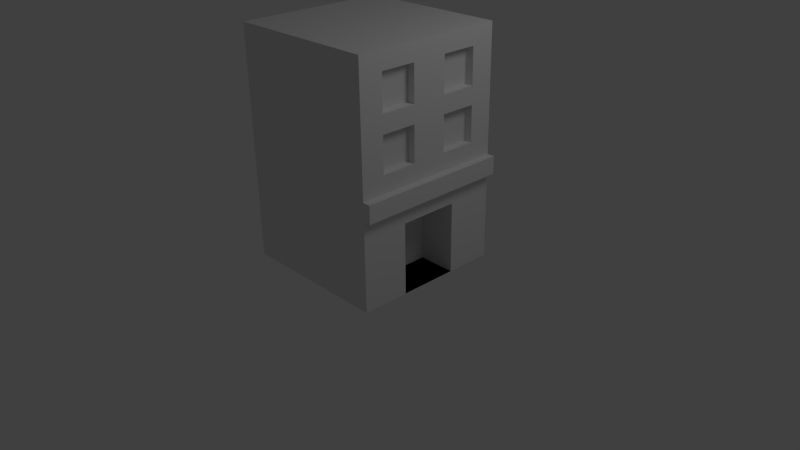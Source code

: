 # Source: shopTall01.blend  (saved by Blender 2.64.0; exported with 4.5.12 LTS)
import bpy
from mathutils import Matrix  # noqa: F401  (used for matrix-valued properties, if any)

bpy.ops.wm.read_factory_settings(use_empty=True)
scene = bpy.context.scene
scene.name = 'Scene'

# ---- collections
col_collection_1 = bpy.data.collections.new('Collection 1'); scene.collection.children.link(col_collection_1)

# ---- materials (node trees are filled in below, after node groups)
mat_material = bpy.data.materials.new('Material')
mat_material.alpha_threshold = 0.0
mat_material.use_transparent_shadow = False
mat_material.roughness = 0.5
mat_material.line_color = (0.0, 0.0, 0.0, 1.0)

# ---- material node trees

# ---- world
world_world = bpy.data.worlds.new('World'); scene.world = world_world
world_world.color = (0.05088, 0.05088, 0.05088)
world_world.use_sun_shadow = False
world_world.sun_shadow_jitter_overblur = 0.0
world_world.cycles.sampling_method = 'MANUAL'
world_world.cycles.sample_map_resolution = 256

# ---- cameras
cam_camera = bpy.data.cameras.new('Camera')
cam_camera.clip_end = 100.0
cam_camera.lens = 35.0
cam_camera.sensor_width = 32.0
cam_camera.sensor_height = 18.0
cam_camera.ortho_scale = 7.314
cam_camera.dof.focus_distance = 0.0
cam_camera.dof.aperture_fstop = 128.0

# ---- lights
light_lamp = bpy.data.lights.new('Lamp', 'POINT')
light_lamp.transmission_factor = 0.0
light_lamp.cutoff_distance = 30.0
light_lamp.energy = 100.0
light_lamp.shadow_buffer_clip_start = 1.001
light_lamp.shadow_soft_size = 1.0
light_lamp.shadow_maximum_resolution = 0.006
light_lamp.use_absolute_resolution = True
light_lamp.cycles.use_multiple_importance_sampling = False

# ---- meshes
me_cube = bpy.data.meshes.new('Cube')
me_cube.from_pydata([(1.0, 1.0, -1.0), (1.0, -1.0, -1.0), (-1.0, -1.0, -1.0), (-1.0, 1.0, -1.0), (1.0, 1.0, 1.0), (1.0, -1.0, 1.0), (-1.0, -1.0, 1.0), (-1.0, 1.0, 1.0), (1.0, 0.8462, -1.0), (1.0, 0.6923, -1.0), (1.0, 0.5385, -1.0), (1.0, 0.3846, -1.0), (1.0, 0.2308, -1.0), (1.0, 0.07692, -1.0), (1.0, -0.07692, -1.0), (1.0, -0.2308, -1.0), (1.0, -0.3846, -1.0), (1.0, -0.5385, -1.0), (1.0, -0.6923, -1.0), (1.0, -0.8462, -1.0), (0.8462, 1.0, -1.0), (0.6923, 1.0, -1.0), (0.5385, 1.0, -1.0), (0.3846, 1.0, -1.0), (0.2308, 1.0, -1.0), (0.07692, 1.0, -1.0), (-0.07692, 1.0, -1.0), (-0.2308, 1.0, -1.0), (-0.3846, 1.0, -1.0), (-0.5385, 1.0, -1.0), (-0.6923, 1.0, -1.0), (-0.8462, 1.0, -1.0), (1.0, 1.0, -0.8462), (1.0, 1.0, -0.6923), (1.0, 1.0, -0.5385), (1.0, 1.0, -0.3846), (1.0, 1.0, -0.2308), (1.0, 1.0, -0.07692), (1.0, 1.0, 0.07692), (1.0, 1.0, 0.2308), (1.0, 1.0, 0.3846), (1.0, 1.0, 0.5385), (1.0, 1.0, 0.6923), (1.0, 1.0, 0.8462), (0.8462, -1.0, -1.0), (0.6923, -1.0, -1.0), (0.5385, -1.0, -1.0), (0.3846, -1.0, -1.0), (0.2308, -1.0, -1.0), (0.07692, -1.0, -1.0), (-0.07692, -1.0, -1.0), (-0.2308, -1.0, -1.0), (-0.3846, -1.0, -1.0), (-0.5385, -1.0, -1.0), (-0.6923, -1.0, -1.0), (-0.8462, -1.0, -1.0), (1.0, -1.0, -0.8462), (1.0, -1.0, -0.6923), (1.0, -1.0, -0.5385), (1.0, -1.0, -0.3846), (1.0, -1.0, -0.2308), (1.0, -1.0, -0.07692), (1.0, -1.0, 0.07692), (1.0, -1.0, 0.2308), (1.0, -1.0, 0.3846), (1.0, -1.0, 0.5385), (1.0, -1.0, 0.6923), (1.0, -1.0, 0.8462), (-1.0, -0.8462, -1.0), (-1.0, -0.6923, -1.0), (-1.0, -0.5385, -1.0), (-1.0, -0.3846, -1.0), (-1.0, -0.2308, -1.0), (-1.0, -0.07692, -1.0), (-1.0, 0.07692, -1.0), (-1.0, 0.2308, -1.0), (-1.0, 0.3846, -1.0), (-1.0, 0.5385, -1.0), (-1.0, 0.6923, -1.0), (-1.0, 0.8462, -1.0), (-1.0, -1.0, -0.8462), (-1.0, -1.0, -0.6923), (-1.0, -1.0, -0.5385), (-1.0, -1.0, -0.3846), (-1.0, -1.0, -0.2308), (-1.0, -1.0, -0.07692), (-1.0, -1.0, 0.07692), (-1.0, -1.0, 0.2308), (-1.0, -1.0, 0.3846), (-1.0, -1.0, 0.5385), (-1.0, -1.0, 0.6923), (-1.0, -1.0, 0.8462), (-1.0, 1.0, -0.8462), (-1.0, 1.0, -0.6923), (-1.0, 1.0, -0.5385), (-1.0, 1.0, -0.3846), (-1.0, 1.0, -0.2308), (-1.0, 1.0, -0.07692), (-1.0, 1.0, 0.07692), (-1.0, 1.0, 0.2308), (-1.0, 1.0, 0.3846), (-1.0, 1.0, 0.5385), (-1.0, 1.0, 0.6923), (-1.0, 1.0, 0.8462), (1.0, 0.8462, 1.0), (1.0, 0.6923, 1.0), (1.0, 0.5385, 1.0), (1.0, 0.3846, 1.0), (1.0, 0.2308, 1.0), (1.0, 0.07692, 1.0), (1.0, -0.07692, 1.0), (1.0, -0.2308, 1.0), (1.0, -0.3846, 1.0), (1.0, -0.5385, 1.0), (1.0, -0.6923, 1.0), (1.0, -0.8462, 1.0), (0.8462, 1.0, 1.0), (0.6923, 1.0, 1.0), (0.5385, 1.0, 1.0), (0.3846, 1.0, 1.0), (0.2308, 1.0, 1.0), (0.07692, 1.0, 1.0), (-0.07692, 1.0, 1.0), (-0.2308, 1.0, 1.0), (-0.3846, 1.0, 1.0), (-0.5385, 1.0, 1.0), (-0.6923, 1.0, 1.0), (-0.8462, 1.0, 1.0), (0.8462, -1.0, 1.0), (0.6923, -1.0, 1.0), (0.5385, -1.0, 1.0), (0.3846, -1.0, 1.0), (0.2308, -1.0, 1.0), (0.07692, -1.0, 1.0), (-0.07692, -1.0, 1.0), (-0.2308, -1.0, 1.0), (-0.3846, -1.0, 1.0), (-0.5385, -1.0, 1.0), (-0.6923, -1.0, 1.0), (-0.8462, -1.0, 1.0), (-1.0, -0.8462, 1.0), (-1.0, -0.6923, 1.0), (-1.0, -0.5385, 1.0), (-1.0, -0.3846, 1.0), (-1.0, -0.2308, 1.0), (-1.0, -0.07692, 1.0), (-1.0, 0.07692, 1.0), (-1.0, 0.2308, 1.0), (-1.0, 0.3846, 1.0), (-1.0, 0.5385, 1.0), (-1.0, 0.6923, 1.0), (-1.0, 0.8462, 1.0), (0.8462, 0.8462, -1.0), (0.6923, 0.8462, -1.0), (0.5385, 0.8462, -1.0), (0.3846, 0.8462, -1.0), (0.2308, 0.8462, -1.0), (0.07692, 0.8462, -1.0), (-0.07692, 0.8462, -1.0), (-0.2308, 0.8462, -1.0), (-0.3846, 0.8462, -1.0), (-0.5385, 0.8462, -1.0), (-0.6923, 0.8462, -1.0), (-0.8462, 0.8462, -1.0), (0.8462, 0.6923, -1.0), (0.6923, 0.6923, -1.0), (0.5385, 0.6923, -1.0), (0.3846, 0.6923, -1.0), (0.2308, 0.6923, -1.0), (0.07692, 0.6923, -1.0), (-0.07692, 0.6923, -1.0), (-0.2308, 0.6923, -1.0), (-0.3846, 0.6923, -1.0), (-0.5385, 0.6923, -1.0), (-0.6923, 0.6923, -1.0), (-0.8462, 0.6923, -1.0), (0.8462, 0.5385, -1.0), (0.6923, 0.5385, -1.0), (0.5385, 0.5385, -1.0), (0.3846, 0.5385, -1.0), (0.2308, 0.5385, -1.0), (0.07692, 0.5385, -1.0), (-0.07692, 0.5385, -1.0), (-0.2308, 0.5385, -1.0), (-0.3846, 0.5385, -1.0), (-0.5385, 0.5385, -1.0), (-0.6923, 0.5385, -1.0), (-0.8462, 0.5385, -1.0), (0.8462, 0.3846, -1.0), (0.6923, 0.3846, -1.0), (0.5385, 0.3846, -1.0), (0.3846, 0.3846, -1.0), (0.2308, 0.3846, -1.0), (0.07692, 0.3846, -1.0), (-0.07692, 0.3846, -1.0), (-0.2308, 0.3846, -1.0), (-0.3846, 0.3846, -1.0), (-0.5385, 0.3846, -1.0), (-0.6923, 0.3846, -1.0), (-0.8462, 0.3846, -1.0), (0.8462, 0.2308, -1.0), (0.6923, 0.2308, -1.0), (0.5385, 0.2308, -1.0), (0.3846, 0.2308, -1.0), (0.2308, 0.2308, -1.0), (0.07692, 0.2308, -1.0), (-0.07692, 0.2308, -1.0), (-0.2308, 0.2308, -1.0), (-0.3846, 0.2308, -1.0), (-0.5385, 0.2308, -1.0), (-0.6923, 0.2308, -1.0), (-0.8462, 0.2308, -1.0), (0.8462, 0.07692, -1.0), (0.6923, 0.07692, -1.0), (0.5385, 0.07692, -1.0), (0.3846, 0.07692, -1.0), (0.2308, 0.07692, -1.0), (0.07692, 0.07692, -1.0), (-0.07692, 0.07692, -1.0), (-0.2308, 0.07692, -1.0), (-0.3846, 0.07692, -1.0), (-0.5385, 0.07692, -1.0), (-0.6923, 0.07692, -1.0), (-0.8462, 0.07692, -1.0), (0.8462, -0.07692, -1.0), (0.6923, -0.07692, -1.0), (0.5385, -0.07692, -1.0), (0.3846, -0.07692, -1.0), (0.2308, -0.07692, -1.0), (0.07692, -0.07692, -1.0), (-0.07692, -0.07692, -1.0), (-0.2308, -0.07692, -1.0), (-0.3846, -0.07692, -1.0), (-0.5385, -0.07692, -1.0), (-0.6923, -0.07692, -1.0), (-0.8462, -0.07692, -1.0), (0.8462, -0.2308, -1.0), (0.6923, -0.2308, -1.0), (0.5385, -0.2308, -1.0), (0.3846, -0.2308, -1.0), (0.2308, -0.2308, -1.0), (0.07692, -0.2308, -1.0), (-0.07692, -0.2308, -1.0), (-0.2308, -0.2308, -1.0), (-0.3846, -0.2308, -1.0), (-0.5385, -0.2308, -1.0), (-0.6923, -0.2308, -1.0), (-0.8462, -0.2308, -1.0), (0.8462, -0.3846, -1.0), (0.6923, -0.3846, -1.0), (0.5385, -0.3846, -1.0), (0.3846, -0.3846, -1.0), (0.2308, -0.3846, -1.0), (0.07692, -0.3846, -1.0), (-0.07692, -0.3846, -1.0), (-0.2308, -0.3846, -1.0), (-0.3846, -0.3846, -1.0), (-0.5385, -0.3846, -1.0), (-0.6923, -0.3846, -1.0), (-0.8462, -0.3846, -1.0), (0.8462, -0.5385, -1.0), (0.6923, -0.5385, -1.0), (0.5385, -0.5385, -1.0), (0.3846, -0.5385, -1.0), (0.2308, -0.5385, -1.0), (0.07692, -0.5385, -1.0), (-0.07692, -0.5385, -1.0), (-0.2308, -0.5385, -1.0), (-0.3846, -0.5385, -1.0), (-0.5385, -0.5385, -1.0), (-0.6923, -0.5385, -1.0), (-0.8462, -0.5385, -1.0), (0.8462, -0.6923, -1.0), (0.6923, -0.6923, -1.0), (0.5385, -0.6923, -1.0), (0.3846, -0.6923, -1.0), (0.2308, -0.6923, -1.0), (0.07692, -0.6923, -1.0), (-0.07692, -0.6923, -1.0), (-0.2308, -0.6923, -1.0), (-0.3846, -0.6923, -1.0), (-0.5385, -0.6923, -1.0), (-0.6923, -0.6923, -1.0), (-0.8462, -0.6923, -1.0), (0.8462, -0.8462, -1.0), (0.6923, -0.8462, -1.0), (0.5385, -0.8462, -1.0), (0.3846, -0.8462, -1.0), (0.2308, -0.8462, -1.0), (0.07692, -0.8462, -1.0), (-0.07692, -0.8462, -1.0), (-0.2308, -0.8462, -1.0), (-0.3846, -0.8462, -1.0), (-0.5385, -0.8462, -1.0), (-0.6923, -0.8462, -1.0), (-0.8462, -0.8462, -1.0), (0.8462, 0.8462, 1.0), (0.8462, 0.6923, 1.0), (0.8462, 0.5385, 1.0), (0.8462, 0.3846, 1.0), (0.8462, 0.2308, 1.0), (0.8462, 0.07692, 1.0), (0.8462, -0.07692, 1.0), (0.8462, -0.2308, 1.0), (0.8462, -0.3846, 1.0), (0.8462, -0.5385, 1.0), (0.8462, -0.6923, 1.0), (0.8462, -0.8462, 1.0), (0.6923, 0.8462, 1.0), (0.6923, 0.6923, 1.0), (0.6923, 0.5385, 1.0), (0.6923, 0.3846, 1.0), (0.6923, 0.2308, 1.0), (0.6923, 0.07692, 1.0), (0.6923, -0.07692, 1.0), (0.6923, -0.2308, 1.0), (0.6923, -0.3846, 1.0), (0.6923, -0.5385, 1.0), (0.6923, -0.6923, 1.0), (0.6923, -0.8462, 1.0), (0.5385, 0.8462, 1.0), (0.5385, 0.6923, 1.0), (0.5385, 0.5385, 1.0), (0.5385, 0.3846, 1.0), (0.5385, 0.2308, 1.0), (0.5385, 0.07692, 1.0), (0.5385, -0.07692, 1.0), (0.5385, -0.2308, 1.0), (0.5385, -0.3846, 1.0), (0.5385, -0.5385, 1.0), (0.5385, -0.6923, 1.0), (0.5385, -0.8462, 1.0), (0.3846, 0.8462, 1.0), (0.3846, 0.6923, 1.0), (0.3846, 0.5385, 1.0), (0.3846, 0.3846, 1.0), (0.3846, 0.2308, 1.0), (0.3846, 0.07692, 1.0), (0.3846, -0.07692, 1.0), (0.3846, -0.2308, 1.0), (0.3846, -0.3846, 1.0), (0.3846, -0.5385, 1.0), (0.3846, -0.6923, 1.0), (0.3846, -0.8462, 1.0), (0.2308, 0.8462, 1.0), (0.2308, 0.6923, 1.0), (0.2308, 0.5385, 1.0), (0.2308, 0.3846, 1.0), (0.2308, 0.2308, 1.0), (0.2308, 0.07692, 1.0), (0.2308, -0.07692, 1.0), (0.2308, -0.2308, 1.0), (0.2308, -0.3846, 1.0), (0.2308, -0.5385, 1.0), (0.2308, -0.6923, 1.0), (0.2308, -0.8462, 1.0), (0.07692, 0.8462, 1.0), (0.07692, 0.6923, 1.0), (0.07692, 0.5385, 1.0), (0.07692, 0.3846, 1.0), (0.07692, 0.2308, 1.0), (0.07692, 0.07692, 1.0), (0.07692, -0.07692, 1.0), (0.07692, -0.2308, 1.0), (0.07692, -0.3846, 1.0), (0.07692, -0.5385, 1.0), (0.07692, -0.6923, 1.0), (0.07692, -0.8462, 1.0), (-0.07692, 0.8462, 1.0), (-0.07692, 0.6923, 1.0), (-0.07692, 0.5385, 1.0), (-0.07692, 0.3846, 1.0), (-0.07692, 0.2308, 1.0), (-0.07692, 0.07692, 1.0), (-0.07692, -0.07692, 1.0), (-0.07692, -0.2308, 1.0), (-0.07692, -0.3846, 1.0), (-0.07692, -0.5385, 1.0), (-0.07692, -0.6923, 1.0), (-0.07692, -0.8462, 1.0), (-0.2308, 0.8462, 1.0), (-0.2308, 0.6923, 1.0), (-0.2308, 0.5385, 1.0), (-0.2308, 0.3846, 1.0), (-0.2308, 0.2308, 1.0), (-0.2308, 0.07692, 1.0), (-0.2308, -0.07692, 1.0), (-0.2308, -0.2308, 1.0), (-0.2308, -0.3846, 1.0), (-0.2308, -0.5385, 1.0), (-0.2308, -0.6923, 1.0), (-0.2308, -0.8462, 1.0), (-0.3846, 0.8462, 1.0), (-0.3846, 0.6923, 1.0), (-0.3846, 0.5385, 1.0), (-0.3846, 0.3846, 1.0), (-0.3846, 0.2308, 1.0), (-0.3846, 0.07692, 1.0), (-0.3846, -0.07692, 1.0), (-0.3846, -0.2308, 1.0), (-0.3846, -0.3846, 1.0), (-0.3846, -0.5385, 1.0), (-0.3846, -0.6923, 1.0), (-0.3846, -0.8462, 1.0), (-0.5385, 0.8462, 1.0), (-0.5385, 0.6923, 1.0), (-0.5385, 0.5385, 1.0), (-0.5385, 0.3846, 1.0), (-0.5385, 0.2308, 1.0), (-0.5385, 0.07692, 1.0), (-0.5385, -0.07692, 1.0), (-0.5385, -0.2308, 1.0), (-0.5385, -0.3846, 1.0), (-0.5385, -0.5385, 1.0), (-0.5385, -0.6923, 1.0), (-0.5385, -0.8462, 1.0), (-0.6923, 0.8462, 1.0), (-0.6923, 0.6923, 1.0), (-0.6923, 0.5385, 1.0), (-0.6923, 0.3846, 1.0), (-0.6923, 0.2308, 1.0), (-0.6923, 0.07692, 1.0), (-0.6923, -0.07692, 1.0), (-0.6923, -0.2308, 1.0), (-0.6923, -0.3846, 1.0), (-0.6923, -0.5385, 1.0), (-0.6923, -0.6923, 1.0), (-0.6923, -0.8462, 1.0), (-0.8462, 0.8462, 1.0), (-0.8462, 0.6923, 1.0), (-0.8462, 0.5385, 1.0), (-0.8462, 0.3846, 1.0), (-0.8462, 0.2308, 1.0), (-0.8462, 0.07692, 1.0), (-0.8462, -0.07692, 1.0), (-0.8462, -0.2308, 1.0), (-0.8462, -0.3846, 1.0), (-0.8462, -0.5385, 1.0), (-0.8462, -0.6923, 1.0), (-0.8462, -0.8462, 1.0), (1.0, 0.8462, -0.8462), (1.0, 0.6923, -0.8462), (1.0, 0.5385, -0.8462), (1.0, 0.3846, -0.8462), (1.1, -0.2308, -0.2308), (0.9, 0.3846, -0.5385), (0.9, -0.3846, -0.6923), (1.1, -0.07692, -0.2308), (1.0, -0.3846, -0.8462), (1.0, -0.5385, -0.8462), (1.0, -0.6923, -0.8462), (1.0, -0.8462, -0.8462), (1.0, 0.8462, -0.6923), (1.0, 0.6923, -0.6923), (1.0, 0.5385, -0.6923), (1.0, 0.3846, -0.6923), (1.1, 0.07692, -0.2308), (1.1, 0.2308, -0.2308), (1.1, 0.3846, -0.2308), (0.9, 0.3846, -0.6923), (1.0, -0.3846, -0.6923), (1.0, -0.5385, -0.6923), (1.0, -0.6923, -0.6923), (1.0, -0.8462, -0.6923), (1.0, 0.8462, -0.5385), (1.0, 0.6923, -0.5385), (1.0, 0.5385, -0.5385), (1.0, 0.3846, -0.5385), (0.9, -0.3846, -0.8462), (1.1, 0.5385, -0.2308), (1.1, 0.6923, -0.2308), (1.1, 0.8462, -0.2308), (1.0, -0.3846, -0.5385), (1.0, -0.5385, -0.5385), (1.0, -0.6923, -0.5385), (1.0, -0.8462, -0.5385), (1.0, 0.8462, -0.3846), (1.0, 0.6923, -0.3846), (1.0, 0.5385, -0.3846), (1.0, 0.3846, -0.3846), (1.0, 0.2308, -0.3846), (1.0, 0.07692, -0.3846), (1.0, -0.07692, -0.3846), (1.0, -0.2308, -0.3846), (1.0, -0.3846, -0.3846), (1.0, -0.5385, -0.3846), (1.0, -0.6923, -0.3846), (1.0, -0.8462, -0.3846), (1.0, 0.8462, -0.2308), (1.0, 0.6923, -0.2308), (1.0, 0.5385, -0.2308), (1.0, 0.3846, -0.2308), (1.0, 0.2308, -0.2308), (1.0, 0.07692, -0.2308), (1.0, -0.07692, -0.2308), (1.0, -0.2308, -0.2308), (1.0, -0.3846, -0.2308), (1.0, -0.5385, -0.2308), (1.0, -0.6923, -0.2308), (1.0, -0.8462, -0.2308), (1.0, 0.8462, -0.07692), (1.0, 0.6923, -0.07692), (1.0, 0.5385, -0.07692), (1.0, 0.3846, -0.07692), (1.0, 0.2308, -0.07692), (1.0, 0.07692, -0.07692), (1.0, -0.07692, -0.07692), (1.0, -0.2308, -0.07692), (1.0, -0.3846, -0.07692), (1.0, -0.5385, -0.07692), (1.0, -0.6923, -0.07692), (1.0, -0.8462, -0.07692), (1.0, 0.8462, 0.07692), (1.0, 0.6923, 0.07692), (1.0, 0.5385, 0.07692), (1.0, 0.3846, 0.07692), (1.0, 0.2308, 0.07692), (1.0, 0.07692, 0.07692), (1.0, -0.07692, 0.07692), (1.0, -0.2308, 0.07692), (1.0, -0.3846, 0.07692), (1.0, -0.5385, 0.07692), (1.0, -0.6923, 0.07692), (1.0, -0.8462, 0.07692), (1.0, 0.8462, 0.2308), (1.0, 0.6923, 0.2308), (1.1, -1.0, -0.07692), (0.9, 0.3846, -0.8462), (1.0, 0.2308, 0.2308), (1.0, 0.07692, 0.2308), (1.0, -0.07692, 0.2308), (1.0, -0.2308, 0.2308), (0.9, -0.3846, -1.0), (0.9, -0.2308, -1.0), (1.0, -0.6923, 0.2308), (1.0, -0.8462, 0.2308), (1.0, 0.8462, 0.3846), (1.0, 0.6923, 0.3846), (1.0, 0.5385, 0.3846), (1.0, 0.3846, 0.3846), (1.0, 0.2308, 0.3846), (1.0, 0.07692, 0.3846), (1.0, -0.07692, 0.3846), (1.0, -0.2308, 0.3846), (1.0, -0.3846, 0.3846), (1.0, -0.5385, 0.3846), (1.0, -0.6923, 0.3846), (1.0, -0.8462, 0.3846), (1.0, 0.8462, 0.5385), (1.0, 0.6923, 0.5385), (1.0, 0.5385, 0.5385), (1.0, 0.3846, 0.5385), (1.0, 0.2308, 0.5385), (1.0, 0.07692, 0.5385), (1.0, -0.07692, 0.5385), (1.0, -0.2308, 0.5385), (1.0, -0.3846, 0.5385), (1.0, -0.5385, 0.5385), (1.0, -0.6923, 0.5385), (1.0, -0.8462, 0.5385), (1.0, 0.8462, 0.6923), (1.0, 0.6923, 0.6923), (0.9, -0.07692, -1.0), (0.9, 0.07692, -1.0), (1.0, 0.2308, 0.6923), (1.0, 0.07692, 0.6923), (1.0, -0.07692, 0.6923), (1.0, -0.2308, 0.6923), (0.9, 0.2308, -1.0), (0.9, 0.3846, -1.0), (1.0, -0.6923, 0.6923), (1.0, -0.8462, 0.6923), (1.0, 0.8462, 0.8462), (1.0, 0.6923, 0.8462), (1.0, 0.5385, 0.8462), (1.0, 0.3846, 0.8462), (1.0, 0.2308, 0.8462), (1.0, 0.07692, 0.8462), (1.0, -0.07692, 0.8462), (1.0, -0.2308, 0.8462), (1.0, -0.3846, 0.8462), (1.0, -0.5385, 0.8462), (1.0, -0.6923, 0.8462), (1.0, -0.8462, 0.8462), (0.8462, -1.0, -0.8462), (0.6923, -1.0, -0.8462), (0.5385, -1.0, -0.8462), (0.3846, -1.0, -0.8462), (0.2308, -1.0, -0.8462), (0.07692, -1.0, -0.8462), (-0.07692, -1.0, -0.8462), (-0.2308, -1.0, -0.8462), (-0.3846, -1.0, -0.8462), (-0.5385, -1.0, -0.8462), (-0.6923, -1.0, -0.8462), (-0.8462, -1.0, -0.8462), (0.8462, -1.0, -0.6923), (0.6923, -1.0, -0.6923), (0.5385, -1.0, -0.6923), (0.3846, -1.0, -0.6923), (0.2308, -1.0, -0.6923), (0.07692, -1.0, -0.6923), (-0.07692, -1.0, -0.6923), (-0.2308, -1.0, -0.6923), (-0.3846, -1.0, -0.6923), (-0.5385, -1.0, -0.6923), (-0.6923, -1.0, -0.6923), (-0.8462, -1.0, -0.6923), (0.8462, -1.0, -0.5385), (0.6923, -1.0, -0.5385), (0.5385, -1.0, -0.5385), (0.3846, -1.0, -0.5385), (0.2308, -1.0, -0.5385), (0.07692, -1.0, -0.5385), (-0.07692, -1.0, -0.5385), (-0.2308, -1.0, -0.5385), (-0.3846, -1.0, -0.5385), (-0.5385, -1.0, -0.5385), (-0.6923, -1.0, -0.5385), (-0.8462, -1.0, -0.5385), (0.8462, -1.0, -0.3846), (0.6923, -1.0, -0.3846), (0.5385, -1.0, -0.3846), (0.3846, -1.0, -0.3846), (0.2308, -1.0, -0.3846), (0.07692, -1.0, -0.3846), (-0.07692, -1.0, -0.3846), (-0.2308, -1.0, -0.3846), (-0.3846, -1.0, -0.3846), (-0.5385, -1.0, -0.3846), (-0.6923, -1.0, -0.3846), (-0.8462, -1.0, -0.3846), (0.8462, -1.0, -0.2308), (0.6923, -1.0, -0.2308), (0.5385, -1.0, -0.2308), (0.3846, -1.0, -0.2308), (0.2308, -1.0, -0.2308), (0.07692, -1.0, -0.2308), (-0.07692, -1.0, -0.2308), (-0.2308, -1.0, -0.2308), (-0.3846, -1.0, -0.2308), (-0.5385, -1.0, -0.2308), (-0.6923, -1.0, -0.2308), (-0.8462, -1.0, -0.2308), (0.8462, -1.0, -0.07692), (0.6923, -1.0, -0.07692), (0.5385, -1.0, -0.07692), (0.3846, -1.0, -0.07692), (0.2308, -1.0, -0.07692), (0.07692, -1.0, -0.07692), (-0.07692, -1.0, -0.07692), (-0.2308, -1.0, -0.07692), (-0.3846, -1.0, -0.07692), (-0.5385, -1.0, -0.07692), (-0.6923, -1.0, -0.07692), (-0.8462, -1.0, -0.07692), (0.8462, -1.0, 0.07692), (0.6923, -1.0, 0.07692), (0.5385, -1.0, 0.07692), (0.3846, -1.0, 0.07692), (0.2308, -1.0, 0.07692), (0.07692, -1.0, 0.07692), (-0.07692, -1.0, 0.07692), (-0.2308, -1.0, 0.07692), (-0.3846, -1.0, 0.07692), (-0.5385, -1.0, 0.07692), (-0.6923, -1.0, 0.07692), (-0.8462, -1.0, 0.07692), (0.8462, -1.0, 0.2308), (0.6923, -1.0, 0.2308), (0.5385, -1.0, 0.2308), (0.3846, -1.0, 0.2308), (0.2308, -1.0, 0.2308), (0.07692, -1.0, 0.2308), (-0.07692, -1.0, 0.2308), (-0.2308, -1.0, 0.2308), (-0.3846, -1.0, 0.2308), (-0.5385, -1.0, 0.2308), (-0.6923, -1.0, 0.2308), (-0.8462, -1.0, 0.2308), (0.8462, -1.0, 0.3846), (0.6923, -1.0, 0.3846), (0.5385, -1.0, 0.3846), (0.3846, -1.0, 0.3846), (0.2308, -1.0, 0.3846), (0.07692, -1.0, 0.3846), (-0.07692, -1.0, 0.3846), (-0.2308, -1.0, 0.3846), (-0.3846, -1.0, 0.3846), (-0.5385, -1.0, 0.3846), (-0.6923, -1.0, 0.3846), (-0.8462, -1.0, 0.3846), (0.8462, -1.0, 0.5385), (0.6923, -1.0, 0.5385), (0.5385, -1.0, 0.5385), (0.3846, -1.0, 0.5385), (0.2308, -1.0, 0.5385), (0.07692, -1.0, 0.5385), (-0.07692, -1.0, 0.5385), (-0.2308, -1.0, 0.5385), (-0.3846, -1.0, 0.5385), (-0.5385, -1.0, 0.5385), (-0.6923, -1.0, 0.5385), (-0.8462, -1.0, 0.5385), (0.8462, -1.0, 0.6923), (0.6923, -1.0, 0.6923), (0.5385, -1.0, 0.6923), (0.3846, -1.0, 0.6923), (0.2308, -1.0, 0.6923), (0.07692, -1.0, 0.6923), (-0.07692, -1.0, 0.6923), (-0.2308, -1.0, 0.6923), (-0.3846, -1.0, 0.6923), (-0.5385, -1.0, 0.6923), (-0.6923, -1.0, 0.6923), (-0.8462, -1.0, 0.6923), (0.8462, -1.0, 0.8462), (0.6923, -1.0, 0.8462), (0.5385, -1.0, 0.8462), (0.3846, -1.0, 0.8462), (0.2308, -1.0, 0.8462), (0.07692, -1.0, 0.8462), (-0.07692, -1.0, 0.8462), (-0.2308, -1.0, 0.8462), (-0.3846, -1.0, 0.8462), (-0.5385, -1.0, 0.8462), (-0.6923, -1.0, 0.8462), (-0.8462, -1.0, 0.8462), (-1.0, -0.8462, -0.8462), (-1.0, -0.6923, -0.8462), (-1.0, -0.5385, -0.8462), (-1.0, -0.3846, -0.8462), (-1.0, -0.2308, -0.8462), (-1.0, -0.07692, -0.8462), (-1.0, 0.07692, -0.8462), (-1.0, 0.2308, -0.8462), (-1.0, 0.3846, -0.8462), (-1.0, 0.5385, -0.8462), (-1.0, 0.6923, -0.8462), (-1.0, 0.8462, -0.8462), (-1.0, -0.8462, -0.6923), (-1.0, -0.6923, -0.6923), (-1.0, -0.5385, -0.6923), (-1.0, -0.3846, -0.6923), (-1.0, -0.2308, -0.6923), (-1.0, -0.07692, -0.6923), (-1.0, 0.07692, -0.6923), (-1.0, 0.2308, -0.6923), (-1.0, 0.3846, -0.6923), (-1.0, 0.5385, -0.6923), (-1.0, 0.6923, -0.6923), (-1.0, 0.8462, -0.6923), (-1.0, -0.8462, -0.5385), (-1.0, -0.6923, -0.5385), (-1.0, -0.5385, -0.5385), (-1.0, -0.3846, -0.5385), (-1.0, -0.2308, -0.5385), (-1.0, -0.07692, -0.5385), (-1.0, 0.07692, -0.5385), (-1.0, 0.2308, -0.5385), (-1.0, 0.3846, -0.5385), (-1.0, 0.5385, -0.5385), (-1.0, 0.6923, -0.5385), (-1.0, 0.8462, -0.5385), (-1.0, -0.8462, -0.3846), (-1.0, -0.6923, -0.3846), (-1.0, -0.5385, -0.3846), (-1.0, -0.3846, -0.3846), (-1.0, -0.2308, -0.3846), (-1.0, -0.07692, -0.3846), (-1.0, 0.07692, -0.3846), (-1.0, 0.2308, -0.3846), (-1.0, 0.3846, -0.3846), (-1.0, 0.5385, -0.3846), (-1.0, 0.6923, -0.3846), (-1.0, 0.8462, -0.3846), (-1.0, -0.8462, -0.2308), (-1.0, -0.6923, -0.2308), (-1.0, -0.5385, -0.2308), (-1.0, -0.3846, -0.2308), (-1.0, -0.2308, -0.2308), (-1.0, -0.07692, -0.2308), (-1.0, 0.07692, -0.2308), (-1.0, 0.2308, -0.2308), (-1.0, 0.3846, -0.2308), (-1.0, 0.5385, -0.2308), (-1.0, 0.6923, -0.2308), (-1.0, 0.8462, -0.2308), (-1.0, -0.8462, -0.07692), (-1.0, -0.6923, -0.07692), (-1.0, -0.5385, -0.07692), (-1.0, -0.3846, -0.07692), (-1.0, -0.2308, -0.07692), (-1.0, -0.07692, -0.07692), (-1.0, 0.07692, -0.07692), (-1.0, 0.2308, -0.07692), (-1.0, 0.3846, -0.07692), (-1.0, 0.5385, -0.07692), (-1.0, 0.6923, -0.07692), (-1.0, 0.8462, -0.07692), (-1.0, -0.8462, 0.07692), (-1.0, -0.6923, 0.07692), (-1.0, -0.5385, 0.07692), (-1.0, -0.3846, 0.07692), (-1.0, -0.2308, 0.07692), (-1.0, -0.07692, 0.07692), (-1.0, 0.07692, 0.07692), (-1.0, 0.2308, 0.07692), (-1.0, 0.3846, 0.07692), (-1.0, 0.5385, 0.07692), (-1.0, 0.6923, 0.07692), (-1.0, 0.8462, 0.07692), (-1.0, -0.8462, 0.2308), (-1.0, -0.6923, 0.2308), (-1.0, -0.5385, 0.2308), (-1.0, -0.3846, 0.2308), (-1.0, -0.2308, 0.2308), (-1.0, -0.07692, 0.2308), (-1.0, 0.07692, 0.2308), (-1.0, 0.2308, 0.2308), (-1.0, 0.3846, 0.2308), (-1.0, 0.5385, 0.2308), (-1.0, 0.6923, 0.2308), (-1.0, 0.8462, 0.2308), (-1.0, -0.8462, 0.3846), (-1.0, -0.6923, 0.3846), (-1.0, -0.5385, 0.3846), (-1.0, -0.3846, 0.3846), (-1.0, -0.2308, 0.3846), (-1.0, -0.07692, 0.3846), (-1.0, 0.07692, 0.3846), (-1.0, 0.2308, 0.3846), (-1.0, 0.3846, 0.3846), (-1.0, 0.5385, 0.3846), (-1.0, 0.6923, 0.3846), (-1.0, 0.8462, 0.3846), (-1.0, -0.8462, 0.5385), (-1.0, -0.6923, 0.5385), (-1.0, -0.5385, 0.5385), (-1.0, -0.3846, 0.5385), (-1.0, -0.2308, 0.5385), (-1.0, -0.07692, 0.5385), (-1.0, 0.07692, 0.5385), (-1.0, 0.2308, 0.5385), (-1.0, 0.3846, 0.5385), (-1.0, 0.5385, 0.5385), (-1.0, 0.6923, 0.5385), (-1.0, 0.8462, 0.5385), (-1.0, -0.8462, 0.6923), (-1.0, -0.6923, 0.6923), (-1.0, -0.5385, 0.6923), (-1.0, -0.3846, 0.6923), (-1.0, -0.2308, 0.6923), (-1.0, -0.07692, 0.6923), (-1.0, 0.07692, 0.6923), (-1.0, 0.2308, 0.6923), (-1.0, 0.3846, 0.6923), (-1.0, 0.5385, 0.6923), (-1.0, 0.6923, 0.6923), (-1.0, 0.8462, 0.6923), (-1.0, -0.8462, 0.8462), (-1.0, -0.6923, 0.8462), (-1.0, -0.5385, 0.8462), (-1.0, -0.3846, 0.8462), (-1.0, -0.2308, 0.8462), (-1.0, -0.07692, 0.8462), (-1.0, 0.07692, 0.8462), (-1.0, 0.2308, 0.8462), (-1.0, 0.3846, 0.8462), (-1.0, 0.5385, 0.8462), (-1.0, 0.6923, 0.8462), (-1.0, 0.8462, 0.8462), (0.8462, 1.0, 0.8462), (0.6923, 1.0, 0.8462), (0.5385, 1.0, 0.8462), (0.3846, 1.0, 0.8462), (0.2308, 1.0, 0.8462), (0.07692, 1.0, 0.8462), (-0.07692, 1.0, 0.8462), (-0.2308, 1.0, 0.8462), (-0.3846, 1.0, 0.8462), (-0.5385, 1.0, 0.8462), (-0.6923, 1.0, 0.8462), (-0.8462, 1.0, 0.8462), (0.8462, 1.0, 0.6923), (0.6923, 1.0, 0.6923), (0.5385, 1.0, 0.6923), (0.3846, 1.0, 0.6923), (0.2308, 1.0, 0.6923), (0.07692, 1.0, 0.6923), (-0.07692, 1.0, 0.6923), (-0.2308, 1.0, 0.6923), (-0.3846, 1.0, 0.6923), (-0.5385, 1.0, 0.6923), (-0.6923, 1.0, 0.6923), (-0.8462, 1.0, 0.6923), (0.8462, 1.0, 0.5385), (0.6923, 1.0, 0.5385), (0.5385, 1.0, 0.5385), (0.3846, 1.0, 0.5385), (0.2308, 1.0, 0.5385), (0.07692, 1.0, 0.5385), (-0.07692, 1.0, 0.5385), (-0.2308, 1.0, 0.5385), (-0.3846, 1.0, 0.5385), (-0.5385, 1.0, 0.5385), (-0.6923, 1.0, 0.5385), (-0.8462, 1.0, 0.5385), (0.8462, 1.0, 0.3846), (0.6923, 1.0, 0.3846), (0.5385, 1.0, 0.3846), (0.3846, 1.0, 0.3846), (0.2308, 1.0, 0.3846), (0.07692, 1.0, 0.3846), (-0.07692, 1.0, 0.3846), (-0.2308, 1.0, 0.3846), (-0.3846, 1.0, 0.3846), (-0.5385, 1.0, 0.3846), (-0.6923, 1.0, 0.3846), (-0.8462, 1.0, 0.3846), (0.8462, 1.0, 0.2308), (0.6923, 1.0, 0.2308), (0.5385, 1.0, 0.2308), (0.3846, 1.0, 0.2308), (0.2308, 1.0, 0.2308), (0.07692, 1.0, 0.2308), (-0.07692, 1.0, 0.2308), (-0.2308, 1.0, 0.2308), (-0.3846, 1.0, 0.2308), (-0.5385, 1.0, 0.2308), (-0.6923, 1.0, 0.2308), (-0.8462, 1.0, 0.2308), (0.8462, 1.0, 0.07692), (0.6923, 1.0, 0.07692), (0.5385, 1.0, 0.07692), (0.3846, 1.0, 0.07692), (0.2308, 1.0, 0.07692), (0.07692, 1.0, 0.07692), (-0.07692, 1.0, 0.07692), (-0.2308, 1.0, 0.07692), (-0.3846, 1.0, 0.07692), (-0.5385, 1.0, 0.07692), (-0.6923, 1.0, 0.07692), (-0.8462, 1.0, 0.07692), (0.8462, 1.0, -0.07692), (0.6923, 1.0, -0.07692), (0.5385, 1.0, -0.07692), (0.3846, 1.0, -0.07692), (0.2308, 1.0, -0.07692), (0.07692, 1.0, -0.07692), (-0.07692, 1.0, -0.07692), (-0.2308, 1.0, -0.07692), (-0.3846, 1.0, -0.07692), (-0.5385, 1.0, -0.07692), (-0.6923, 1.0, -0.07692), (-0.8462, 1.0, -0.07692), (0.8462, 1.0, -0.2308), (0.6923, 1.0, -0.2308), (0.5385, 1.0, -0.2308), (0.3846, 1.0, -0.2308), (0.2308, 1.0, -0.2308), (0.07692, 1.0, -0.2308), (-0.07692, 1.0, -0.2308), (-0.2308, 1.0, -0.2308), (-0.3846, 1.0, -0.2308), (-0.5385, 1.0, -0.2308), (-0.6923, 1.0, -0.2308), (-0.8462, 1.0, -0.2308), (0.8462, 1.0, -0.3846), (0.6923, 1.0, -0.3846), (0.5385, 1.0, -0.3846), (0.3846, 1.0, -0.3846), (0.2308, 1.0, -0.3846), (0.07692, 1.0, -0.3846), (-0.07692, 1.0, -0.3846), (-0.2308, 1.0, -0.3846), (-0.3846, 1.0, -0.3846), (-0.5385, 1.0, -0.3846), (-0.6923, 1.0, -0.3846), (-0.8462, 1.0, -0.3846), (0.8462, 1.0, -0.5385), (0.6923, 1.0, -0.5385), (0.5385, 1.0, -0.5385), (0.3846, 1.0, -0.5385), (0.2308, 1.0, -0.5385), (0.07692, 1.0, -0.5385), (-0.07692, 1.0, -0.5385), (-0.2308, 1.0, -0.5385), (-0.3846, 1.0, -0.5385), (-0.5385, 1.0, -0.5385), (-0.6923, 1.0, -0.5385), (-0.8462, 1.0, -0.5385), (0.8462, 1.0, -0.6923), (0.6923, 1.0, -0.6923), (0.5385, 1.0, -0.6923), (0.3846, 1.0, -0.6923), (0.2308, 1.0, -0.6923), (0.07692, 1.0, -0.6923), (-0.07692, 1.0, -0.6923), (-0.2308, 1.0, -0.6923), (-0.3846, 1.0, -0.6923), (-0.5385, 1.0, -0.6923), (-0.6923, 1.0, -0.6923), (-0.8462, 1.0, -0.6923), (0.8462, 1.0, -0.8462), (0.6923, 1.0, -0.8462), (0.5385, 1.0, -0.8462), (0.3846, 1.0, -0.8462), (0.2308, 1.0, -0.8462), (0.07692, 1.0, -0.8462), (-0.07692, 1.0, -0.8462), (-0.2308, 1.0, -0.8462), (-0.3846, 1.0, -0.8462), (-0.5385, 1.0, -0.8462), (-0.6923, 1.0, -0.8462), (-0.8462, 1.0, -0.8462), (1.0, 0.3846, -1.0), (1.0, 0.2308, -1.0), (1.0, 0.07692, -1.0), (1.0, -0.07692, -1.0), (1.0, -0.2308, -1.0), (1.0, -0.3846, -1.0), (1.0, 0.3846, -0.8462), (0.5, 0.3846, -1.0), (0.5, 0.2308, -1.0), (0.5, 0.07692, -1.0), (0.5, -0.07692, -1.0), (1.0, -0.3846, -0.8462), (1.0, 0.3846, -0.6923), (0.5, -0.2308, -1.0), (0.5, -0.3846, -1.0), (0.5, 0.3846, -0.8462), (0.5, 0.2308, -0.8462), (1.0, -0.3846, -0.6923), (1.0, 0.3846, -0.5385), (0.5, 0.07692, -0.8462), (0.5, -0.07692, -0.8462), (0.5, -0.2308, -0.8462), (0.5, -0.3846, -0.8462), (1.0, -0.3846, -0.5385), (1.0, 0.3846, -0.3846), (1.0, 0.2308, -0.3846), (1.0, 0.07692, -0.3846), (1.0, -0.07692, -0.3846), (1.0, -0.2308, -0.3846), (1.0, -0.3846, -0.3846), (1.0, 0.6923, 0.07692), (1.0, 0.5385, 0.07692), (1.0, 0.3846, 0.07692), (1.0, 0.2308, 0.07692), (1.0, -0.2308, 0.07692), (1.0, -0.3846, 0.07692), (1.0, -0.5385, 0.07692), (1.0, -0.6923, 0.07692), (1.0, 0.6923, 0.2308), (0.5, 0.3846, -0.6923), (0.5, 0.2308, -0.6923), (1.0, 0.2308, 0.2308), (1.0, -0.2308, 0.2308), (0.5, 0.07692, -0.6923), (0.5, -0.07692, -0.6923), (1.0, -0.6923, 0.2308), (1.0, 0.6923, 0.3846), (1.0, 0.5385, 0.3846), (1.0, 0.3846, 0.3846), (1.0, 0.2308, 0.3846), (1.0, -0.2308, 0.3846), (1.0, -0.3846, 0.3846), (1.0, -0.5385, 0.3846), (1.0, -0.6923, 0.3846), (1.0, 0.6923, 0.5385), (1.0, 0.5385, 0.5385), (1.0, 0.3846, 0.5385), (1.0, 0.2308, 0.5385), (1.0, -0.2308, 0.5385), (1.0, -0.3846, 0.5385), (1.0, -0.5385, 0.5385), (1.0, -0.6923, 0.5385), (1.0, 0.6923, 0.6923), (0.5, -0.2308, -0.6923), (0.5, -0.3846, -0.6923), (1.0, 0.2308, 0.6923), (1.0, -0.2308, 0.6923), (0.5, 0.3846, -0.5385), (0.5, 0.2308, -0.5385), (1.0, -0.6923, 0.6923), (1.0, 0.6923, 0.8462), (1.0, 0.5385, 0.8462), (1.0, 0.3846, 0.8462), (1.0, 0.2308, 0.8462), (1.0, -0.2308, 0.8462), (1.0, -0.3846, 0.8462), (1.0, -0.5385, 0.8462), (1.0, -0.6923, 0.8462), (1.1, -1.0, -0.2308), (1.1, 1.0, -0.07692), (1.1, 1.0, -0.2308), (0.9, -0.3846, -0.5385), (0.9, 0.3846, -0.3846), (0.9, 0.2308, -0.3846), (0.9, 0.07692, -0.3846), (0.9, -0.07692, -0.3846), (0.9, -0.2308, -0.3846), (0.9, -0.3846, -0.3846), (0.9, 0.6923, 0.07692), (0.9, 0.5385, 0.07692), (0.9, 0.3846, 0.07692), (0.9, 0.2308, 0.07692), (0.9, -0.2308, 0.07692), (0.9, -0.3846, 0.07692), (0.9, -0.5385, 0.07692), (0.9, -0.6923, 0.07692), (0.9, 0.6923, 0.2308), (0.9, 0.5385, 0.2308), (0.9, 0.3846, 0.2308), (0.9, 0.2308, 0.2308), (0.9, -0.2308, 0.2308), (0.9, -0.3846, 0.2308), (0.9, -0.5385, 0.2308), (0.9, -0.6923, 0.2308), (0.9, 0.6923, 0.3846), (0.9, 0.5385, 0.3846), (0.9, 0.3846, 0.3846), (0.9, 0.2308, 0.3846), (0.9, -0.2308, 0.3846), (0.9, -0.3846, 0.3846), (0.9, -0.5385, 0.3846), (0.9, -0.6923, 0.3846), (0.9, 0.6923, 0.5385), (0.9, 0.5385, 0.5385), (0.9, 0.3846, 0.5385), (0.9, 0.2308, 0.5385), (0.9, -0.2308, 0.5385), (0.9, -0.3846, 0.5385), (0.9, -0.5385, 0.5385), (0.9, -0.6923, 0.5385), (0.9, 0.6923, 0.6923), (0.9, 0.5385, 0.6923), (0.9, 0.3846, 0.6923), (0.9, 0.2308, 0.6923), (0.9, -0.2308, 0.6923), (0.9, -0.3846, 0.6923), (0.9, -0.5385, 0.6923), (0.9, -0.6923, 0.6923), (0.9, 0.6923, 0.8462), (0.9, 0.5385, 0.8462), (0.9, 0.3846, 0.8462), (0.9, 0.2308, 0.8462), (0.9, -0.2308, 0.8462), (0.9, -0.3846, 0.8462), (0.9, -0.5385, 0.8462), (0.9, -0.6923, 0.8462), (0.5, 0.07692, -0.5385), (0.5, -0.07692, -0.5385), (0.5, -0.2308, -0.5385), (0.5, -0.3846, -0.5385), (0.5, 0.3846, -0.3846), (0.5, 0.2308, -0.3846), (0.5, 0.07692, -0.3846), (0.5, -0.07692, -0.3846), (0.5, -0.2308, -0.3846), (0.5, -0.3846, -0.3846), (1.1, -0.3846, -0.2308), (1.1, -0.5385, -0.2308), (1.1, -0.6923, -0.2308), (1.1, -0.8462, -0.2308), (1.1, 0.8462, -0.07692), (1.1, 0.6923, -0.07692), (1.1, 0.5385, -0.07692), (1.1, 0.3846, -0.07692), (1.1, 0.2308, -0.07692), (1.1, 0.07692, -0.07692), (1.1, -0.07692, -0.07692), (1.1, -0.2308, -0.07692), (1.1, -0.3846, -0.07692), (1.1, -0.5385, -0.07692), (1.1, -0.6923, -0.07692), (1.1, -0.8462, -0.07692)], [], [(295, 55, 2, 68), (439, 140, 6, 139), (583, 115, 5, 67), (727, 139, 6, 91), (871, 151, 7, 103), (1015, 31, 3, 92), (31, 163, 79, 3), (163, 175, 78, 79), (175, 187, 77, 78), (187, 199, 76, 77), (199, 211, 75, 76), (211, 223, 74, 75), (223, 235, 73, 74), (235, 247, 72, 73), (247, 259, 71, 72), (259, 271, 70, 71), (271, 283, 69, 70), (283, 295, 68, 69), (0, 8, 152, 20), (20, 152, 153, 21), (21, 153, 154, 22), (22, 154, 155, 23), (23, 155, 156, 24), (24, 156, 157, 25), (25, 157, 158, 26), (26, 158, 159, 27), (27, 159, 160, 28), (28, 160, 161, 29), (29, 161, 162, 30), (30, 162, 163, 31), (8, 9, 164, 152), (152, 164, 165, 153), (153, 165, 166, 154), (154, 166, 167, 155), (155, 167, 168, 156), (156, 168, 169, 157), (157, 169, 170, 158), (158, 170, 171, 159), (159, 171, 172, 160), (160, 172, 173, 161), (161, 173, 174, 162), (162, 174, 175, 163), (9, 10, 176, 164), (164, 176, 177, 165), (165, 177, 178, 166), (166, 178, 179, 167), (167, 179, 180, 168), (168, 180, 181, 169), (169, 181, 182, 170), (170, 182, 183, 171), (171, 183, 184, 172), (172, 184, 185, 173), (173, 185, 186, 174), (174, 186, 187, 175), (10, 11, 188, 176), (176, 188, 189, 177), (177, 189, 190, 178), (178, 190, 191, 179), (179, 191, 192, 180), (180, 192, 193, 181), (181, 193, 194, 182), (182, 194, 195, 183), (183, 195, 196, 184), (184, 196, 197, 185), (185, 197, 198, 186), (186, 198, 199, 187), (11, 12, 200, 188), (188, 200, 201, 189), (189, 201, 202, 190), (190, 202, 203, 191), (191, 203, 204, 192), (192, 204, 205, 193), (193, 205, 206, 194), (194, 206, 207, 195), (195, 207, 208, 196), (196, 208, 209, 197), (197, 209, 210, 198), (198, 210, 211, 199), (12, 13, 212, 200), (200, 212, 213, 201), (201, 213, 214, 202), (202, 214, 215, 203), (203, 215, 216, 204), (204, 216, 217, 205), (205, 217, 218, 206), (206, 218, 219, 207), (207, 219, 220, 208), (208, 220, 221, 209), (209, 221, 222, 210), (210, 222, 223, 211), (13, 14, 224, 212), (212, 224, 225, 213), (213, 225, 226, 214), (214, 226, 227, 215), (215, 227, 228, 216), (216, 228, 229, 217), (217, 229, 230, 218), (218, 230, 231, 219), (219, 231, 232, 220), (220, 232, 233, 221), (221, 233, 234, 222), (222, 234, 235, 223), (14, 15, 236, 224), (224, 236, 237, 225), (225, 237, 238, 226), (226, 238, 239, 227), (227, 239, 240, 228), (228, 240, 241, 229), (229, 241, 242, 230), (230, 242, 243, 231), (231, 243, 244, 232), (232, 244, 245, 233), (233, 245, 246, 234), (234, 246, 247, 235), (15, 16, 248, 236), (236, 248, 249, 237), (237, 249, 250, 238), (238, 250, 251, 239), (239, 251, 252, 240), (240, 252, 253, 241), (241, 253, 254, 242), (242, 254, 255, 243), (243, 255, 256, 244), (244, 256, 257, 245), (245, 257, 258, 246), (246, 258, 259, 247), (16, 17, 260, 248), (248, 260, 261, 249), (249, 261, 262, 250), (250, 262, 263, 251), (251, 263, 264, 252), (252, 264, 265, 253), (253, 265, 266, 254), (254, 266, 267, 255), (255, 267, 268, 256), (256, 268, 269, 257), (257, 269, 270, 258), (258, 270, 271, 259), (17, 18, 272, 260), (260, 272, 273, 261), (261, 273, 274, 262), (262, 274, 275, 263), (263, 275, 276, 264), (264, 276, 277, 265), (265, 277, 278, 266), (266, 278, 279, 267), (267, 279, 280, 268), (268, 280, 281, 269), (269, 281, 282, 270), (270, 282, 283, 271), (18, 19, 284, 272), (272, 284, 285, 273), (273, 285, 286, 274), (274, 286, 287, 275), (275, 287, 288, 276), (276, 288, 289, 277), (277, 289, 290, 278), (278, 290, 291, 279), (279, 291, 292, 280), (280, 292, 293, 281), (281, 293, 294, 282), (282, 294, 295, 283), (19, 1, 44, 284), (284, 44, 45, 285), (285, 45, 46, 286), (286, 46, 47, 287), (287, 47, 48, 288), (288, 48, 49, 289), (289, 49, 50, 290), (290, 50, 51, 291), (291, 51, 52, 292), (292, 52, 53, 293), (293, 53, 54, 294), (294, 54, 55, 295), (115, 307, 128, 5), (307, 319, 129, 128), (319, 331, 130, 129), (331, 343, 131, 130), (343, 355, 132, 131), (355, 367, 133, 132), (367, 379, 134, 133), (379, 391, 135, 134), (391, 403, 136, 135), (403, 415, 137, 136), (415, 427, 138, 137), (427, 439, 139, 138), (4, 116, 296, 104), (104, 296, 297, 105), (105, 297, 298, 106), (106, 298, 299, 107), (107, 299, 300, 108), (108, 300, 301, 109), (109, 301, 302, 110), (110, 302, 303, 111), (111, 303, 304, 112), (112, 304, 305, 113), (113, 305, 306, 114), (114, 306, 307, 115), (116, 117, 308, 296), (296, 308, 309, 297), (297, 309, 310, 298), (298, 310, 311, 299), (299, 311, 312, 300), (300, 312, 313, 301), (301, 313, 314, 302), (302, 314, 315, 303), (303, 315, 316, 304), (304, 316, 317, 305), (305, 317, 318, 306), (306, 318, 319, 307), (117, 118, 320, 308), (308, 320, 321, 309), (309, 321, 322, 310), (310, 322, 323, 311), (311, 323, 324, 312), (312, 324, 325, 313), (313, 325, 326, 314), (314, 326, 327, 315), (315, 327, 328, 316), (316, 328, 329, 317), (317, 329, 330, 318), (318, 330, 331, 319), (118, 119, 332, 320), (320, 332, 333, 321), (321, 333, 334, 322), (322, 334, 335, 323), (323, 335, 336, 324), (324, 336, 337, 325), (325, 337, 338, 326), (326, 338, 339, 327), (327, 339, 340, 328), (328, 340, 341, 329), (329, 341, 342, 330), (330, 342, 343, 331), (119, 120, 344, 332), (332, 344, 345, 333), (333, 345, 346, 334), (334, 346, 347, 335), (335, 347, 348, 336), (336, 348, 349, 337), (337, 349, 350, 338), (338, 350, 351, 339), (339, 351, 352, 340), (340, 352, 353, 341), (341, 353, 354, 342), (342, 354, 355, 343), (120, 121, 356, 344), (344, 356, 357, 345), (345, 357, 358, 346), (346, 358, 359, 347), (347, 359, 360, 348), (348, 360, 361, 349), (349, 361, 362, 350), (350, 362, 363, 351), (351, 363, 364, 352), (352, 364, 365, 353), (353, 365, 366, 354), (354, 366, 367, 355), (121, 122, 368, 356), (356, 368, 369, 357), (357, 369, 370, 358), (358, 370, 371, 359), (359, 371, 372, 360), (360, 372, 373, 361), (361, 373, 374, 362), (362, 374, 375, 363), (363, 375, 376, 364), (364, 376, 377, 365), (365, 377, 378, 366), (366, 378, 379, 367), (122, 123, 380, 368), (368, 380, 381, 369), (369, 381, 382, 370), (370, 382, 383, 371), (371, 383, 384, 372), (372, 384, 385, 373), (373, 385, 386, 374), (374, 386, 387, 375), (375, 387, 388, 376), (376, 388, 389, 377), (377, 389, 390, 378), (378, 390, 391, 379), (123, 124, 392, 380), (380, 392, 393, 381), (381, 393, 394, 382), (382, 394, 395, 383), (383, 395, 396, 384), (384, 396, 397, 385), (385, 397, 398, 386), (386, 398, 399, 387), (387, 399, 400, 388), (388, 400, 401, 389), (389, 401, 402, 390), (390, 402, 403, 391), (124, 125, 404, 392), (392, 404, 405, 393), (393, 405, 406, 394), (394, 406, 407, 395), (395, 407, 408, 396), (396, 408, 409, 397), (397, 409, 410, 398), (398, 410, 411, 399), (399, 411, 412, 400), (400, 412, 413, 401), (401, 413, 414, 402), (402, 414, 415, 403), (125, 126, 416, 404), (404, 416, 417, 405), (405, 417, 418, 406), (406, 418, 419, 407), (407, 419, 420, 408), (408, 420, 421, 409), (409, 421, 422, 410), (410, 422, 423, 411), (411, 423, 424, 412), (412, 424, 425, 413), (413, 425, 426, 414), (414, 426, 427, 415), (126, 127, 428, 416), (416, 428, 429, 417), (417, 429, 430, 418), (418, 430, 431, 419), (419, 431, 432, 420), (420, 432, 433, 421), (421, 433, 434, 422), (422, 434, 435, 423), (423, 435, 436, 424), (424, 436, 437, 425), (425, 437, 438, 426), (426, 438, 439, 427), (127, 7, 151, 428), (428, 151, 150, 429), (429, 150, 149, 430), (430, 149, 148, 431), (431, 148, 147, 432), (432, 147, 146, 433), (433, 146, 145, 434), (434, 145, 144, 435), (435, 144, 143, 436), (436, 143, 142, 437), (437, 142, 141, 438), (438, 141, 140, 439), (19, 451, 56, 1), (451, 463, 57, 56), (463, 475, 58, 57), (475, 487, 59, 58), (487, 499, 60, 59), (1166, 1095, 37, 500), (511, 523, 62, 61), (523, 535, 63, 62), (535, 547, 64, 63), (547, 559, 65, 64), (559, 571, 66, 65), (571, 583, 67, 66), (0, 32, 440, 8), (8, 440, 441, 9), (9, 441, 442, 10), (10, 442, 443, 11), (1089, 1088, 575, 576), (557, 556, 1075, 1076), (551, 550, 1071, 1072), (1069, 1068, 545, 546), (1065, 1064, 539, 540), (16, 448, 449, 17), (17, 449, 450, 18), (18, 450, 451, 19), (32, 33, 452, 440), (440, 452, 453, 441), (441, 453, 454, 442), (442, 454, 455, 443), (521, 520, 1051, 1052), (515, 514, 1047, 1048), (1040, 1034, 467, 479), (1034, 1028, 455, 467), (1043, 1042, 481, 482), (448, 460, 461, 449), (449, 461, 462, 450), (450, 462, 463, 451), (33, 34, 464, 452), (452, 464, 465, 453), (453, 465, 466, 454), (454, 466, 467, 455), (1028, 1022, 443, 455), (1022, 1016, 11, 443), (15, 14, 1019, 1020), (12, 11, 1016, 1017), (1092, 1091, 580, 581), (460, 472, 473, 461), (461, 473, 474, 462), (462, 474, 475, 463), (34, 35, 476, 464), (464, 476, 477, 465), (465, 477, 478, 466), (466, 478, 479, 467), (1088, 1087, 574, 575), (556, 555, 1074, 1075), (550, 549, 1070, 1071), (1068, 1067, 544, 545), (1064, 1063, 538, 539), (472, 484, 485, 473), (473, 485, 486, 474), (474, 486, 487, 475), (35, 36, 488, 476), (476, 488, 489, 477), (477, 489, 490, 478), (478, 490, 491, 479), (479, 491, 492, 480), (480, 492, 493, 481), (481, 493, 494, 482), (482, 494, 495, 483), (483, 495, 496, 484), (484, 496, 497, 485), (485, 497, 498, 486), (486, 498, 499, 487), (1169, 1168, 502, 503), (1172, 1171, 505, 506), (1175, 1174, 508, 509), (1165, 1094, 60, 499), (490, 489, 470, 469), (493, 492, 457, 456), (496, 495, 444, 1162), (499, 498, 1164, 1165), (1167, 1166, 500, 501), (1170, 1169, 503, 504), (1173, 1172, 506, 507), (1176, 1175, 509, 510), (37, 38, 512, 500), (500, 512, 513, 501), (501, 513, 514, 502), (502, 514, 515, 503), (503, 515, 516, 504), (504, 516, 517, 505), (505, 517, 518, 506), (506, 518, 519, 507), (507, 519, 520, 508), (508, 520, 521, 509), (509, 521, 522, 510), (510, 522, 523, 511), (38, 39, 524, 512), (512, 524, 525, 513), (520, 519, 1050, 1051), (514, 513, 1046, 1047), (484, 472, 1039, 1045), (516, 528, 529, 517), (517, 529, 530, 518), (518, 530, 531, 519), (472, 460, 1033, 1039), (1045, 1044, 483, 484), (1042, 1041, 480, 481), (522, 534, 535, 523), (39, 40, 536, 524), (524, 536, 537, 525), (460, 448, 1027, 1033), (448, 16, 1021, 1027), (14, 13, 1018, 1019), (528, 540, 541, 529), (529, 541, 542, 530), (530, 542, 543, 531), (1091, 1090, 579, 580), (1087, 1086, 573, 574), (582, 570, 1085, 1093), (534, 546, 547, 535), (40, 41, 548, 536), (536, 548, 549, 537), (537, 549, 550, 538), (538, 550, 551, 539), (539, 551, 552, 540), (540, 552, 553, 541), (541, 553, 554, 542), (542, 554, 555, 543), (543, 555, 556, 544), (544, 556, 557, 545), (545, 557, 558, 546), (546, 558, 559, 547), (41, 42, 560, 548), (548, 560, 561, 549), (1090, 1082, 567, 579), (558, 557, 1076, 1077), (576, 564, 1081, 1089), (552, 564, 565, 553), (553, 565, 566, 554), (554, 566, 567, 555), (1086, 1078, 561, 573), (552, 551, 1072, 1073), (570, 558, 1077, 1085), (558, 570, 571, 559), (42, 43, 572, 560), (560, 572, 573, 561), (1082, 1074, 555, 567), (564, 552, 1073, 1081), (1067, 1066, 543, 544), (564, 576, 577, 565), (565, 577, 578, 566), (566, 578, 579, 567), (1078, 1070, 549, 561), (1054, 1046, 513, 525), (1063, 1062, 537, 538), (570, 582, 583, 571), (43, 4, 104, 572), (572, 104, 105, 573), (573, 105, 106, 574), (574, 106, 107, 575), (575, 107, 108, 576), (576, 108, 109, 577), (577, 109, 110, 578), (578, 110, 111, 579), (579, 111, 112, 580), (580, 112, 113, 581), (581, 113, 114, 582), (582, 114, 115, 583), (55, 595, 80, 2), (595, 607, 81, 80), (607, 619, 82, 81), (619, 631, 83, 82), (631, 643, 84, 83), (643, 655, 85, 84), (655, 667, 86, 85), (667, 679, 87, 86), (679, 691, 88, 87), (691, 703, 89, 88), (703, 715, 90, 89), (715, 727, 91, 90), (1, 56, 584, 44), (44, 584, 585, 45), (45, 585, 586, 46), (46, 586, 587, 47), (47, 587, 588, 48), (48, 588, 589, 49), (49, 589, 590, 50), (50, 590, 591, 51), (51, 591, 592, 52), (52, 592, 593, 53), (53, 593, 594, 54), (54, 594, 595, 55), (56, 57, 596, 584), (584, 596, 597, 585), (585, 597, 598, 586), (586, 598, 599, 587), (587, 599, 600, 588), (588, 600, 601, 589), (589, 601, 602, 590), (590, 602, 603, 591), (591, 603, 604, 592), (592, 604, 605, 593), (593, 605, 606, 594), (594, 606, 607, 595), (57, 58, 608, 596), (596, 608, 609, 597), (597, 609, 610, 598), (598, 610, 611, 599), (599, 611, 612, 600), (600, 612, 613, 601), (601, 613, 614, 602), (602, 614, 615, 603), (603, 615, 616, 604), (604, 616, 617, 605), (605, 617, 618, 606), (606, 618, 619, 607), (58, 59, 620, 608), (608, 620, 621, 609), (609, 621, 622, 610), (610, 622, 623, 611), (611, 623, 624, 612), (612, 624, 625, 613), (613, 625, 626, 614), (614, 626, 627, 615), (615, 627, 628, 616), (616, 628, 629, 617), (617, 629, 630, 618), (618, 630, 631, 619), (59, 60, 632, 620), (620, 632, 633, 621), (621, 633, 634, 622), (622, 634, 635, 623), (623, 635, 636, 624), (624, 636, 637, 625), (625, 637, 638, 626), (626, 638, 639, 627), (627, 639, 640, 628), (628, 640, 641, 629), (629, 641, 642, 630), (630, 642, 643, 631), (60, 61, 644, 632), (632, 644, 645, 633), (633, 645, 646, 634), (634, 646, 647, 635), (635, 647, 648, 636), (636, 648, 649, 637), (637, 649, 650, 638), (638, 650, 651, 639), (639, 651, 652, 640), (640, 652, 653, 641), (641, 653, 654, 642), (642, 654, 655, 643), (61, 62, 656, 644), (644, 656, 657, 645), (645, 657, 658, 646), (646, 658, 659, 647), (647, 659, 660, 648), (648, 660, 661, 649), (649, 661, 662, 650), (650, 662, 663, 651), (651, 663, 664, 652), (652, 664, 665, 653), (653, 665, 666, 654), (654, 666, 667, 655), (62, 63, 668, 656), (656, 668, 669, 657), (657, 669, 670, 658), (658, 670, 671, 659), (659, 671, 672, 660), (660, 672, 673, 661), (661, 673, 674, 662), (662, 674, 675, 663), (663, 675, 676, 664), (664, 676, 677, 665), (665, 677, 678, 666), (666, 678, 679, 667), (63, 64, 680, 668), (668, 680, 681, 669), (669, 681, 682, 670), (670, 682, 683, 671), (671, 683, 684, 672), (672, 684, 685, 673), (673, 685, 686, 674), (674, 686, 687, 675), (675, 687, 688, 676), (676, 688, 689, 677), (677, 689, 690, 678), (678, 690, 691, 679), (64, 65, 692, 680), (680, 692, 693, 681), (681, 693, 694, 682), (682, 694, 695, 683), (683, 695, 696, 684), (684, 696, 697, 685), (685, 697, 698, 686), (686, 698, 699, 687), (687, 699, 700, 688), (688, 700, 701, 689), (689, 701, 702, 690), (690, 702, 703, 691), (65, 66, 704, 692), (692, 704, 705, 693), (693, 705, 706, 694), (694, 706, 707, 695), (695, 707, 708, 696), (696, 708, 709, 697), (697, 709, 710, 698), (698, 710, 711, 699), (699, 711, 712, 700), (700, 712, 713, 701), (701, 713, 714, 702), (702, 714, 715, 703), (66, 67, 716, 704), (704, 716, 717, 705), (705, 717, 718, 706), (706, 718, 719, 707), (707, 719, 720, 708), (708, 720, 721, 709), (709, 721, 722, 710), (710, 722, 723, 711), (711, 723, 724, 712), (712, 724, 725, 713), (713, 725, 726, 714), (714, 726, 727, 715), (67, 5, 128, 716), (716, 128, 129, 717), (717, 129, 130, 718), (718, 130, 131, 719), (719, 131, 132, 720), (720, 132, 133, 721), (721, 133, 134, 722), (722, 134, 135, 723), (723, 135, 136, 724), (724, 136, 137, 725), (725, 137, 138, 726), (726, 138, 139, 727), (79, 739, 92, 3), (739, 751, 93, 92), (751, 763, 94, 93), (763, 775, 95, 94), (775, 787, 96, 95), (787, 799, 97, 96), (799, 811, 98, 97), (811, 823, 99, 98), (823, 835, 100, 99), (835, 847, 101, 100), (847, 859, 102, 101), (859, 871, 103, 102), (2, 80, 728, 68), (68, 728, 729, 69), (69, 729, 730, 70), (70, 730, 731, 71), (71, 731, 732, 72), (72, 732, 733, 73), (73, 733, 734, 74), (74, 734, 735, 75), (75, 735, 736, 76), (76, 736, 737, 77), (77, 737, 738, 78), (78, 738, 739, 79), (80, 81, 740, 728), (728, 740, 741, 729), (729, 741, 742, 730), (730, 742, 743, 731), (731, 743, 744, 732), (732, 744, 745, 733), (733, 745, 746, 734), (734, 746, 747, 735), (735, 747, 748, 736), (736, 748, 749, 737), (737, 749, 750, 738), (738, 750, 751, 739), (81, 82, 752, 740), (740, 752, 753, 741), (741, 753, 754, 742), (742, 754, 755, 743), (743, 755, 756, 744), (744, 756, 757, 745), (745, 757, 758, 746), (746, 758, 759, 747), (747, 759, 760, 748), (748, 760, 761, 749), (749, 761, 762, 750), (750, 762, 763, 751), (82, 83, 764, 752), (752, 764, 765, 753), (753, 765, 766, 754), (754, 766, 767, 755), (755, 767, 768, 756), (756, 768, 769, 757), (757, 769, 770, 758), (758, 770, 771, 759), (759, 771, 772, 760), (760, 772, 773, 761), (761, 773, 774, 762), (762, 774, 775, 763), (83, 84, 776, 764), (764, 776, 777, 765), (765, 777, 778, 766), (766, 778, 779, 767), (767, 779, 780, 768), (768, 780, 781, 769), (769, 781, 782, 770), (770, 782, 783, 771), (771, 783, 784, 772), (772, 784, 785, 773), (773, 785, 786, 774), (774, 786, 787, 775), (84, 85, 788, 776), (776, 788, 789, 777), (777, 789, 790, 778), (778, 790, 791, 779), (779, 791, 792, 780), (780, 792, 793, 781), (781, 793, 794, 782), (782, 794, 795, 783), (783, 795, 796, 784), (784, 796, 797, 785), (785, 797, 798, 786), (786, 798, 799, 787), (85, 86, 800, 788), (788, 800, 801, 789), (789, 801, 802, 790), (790, 802, 803, 791), (791, 803, 804, 792), (792, 804, 805, 793), (793, 805, 806, 794), (794, 806, 807, 795), (795, 807, 808, 796), (796, 808, 809, 797), (797, 809, 810, 798), (798, 810, 811, 799), (86, 87, 812, 800), (800, 812, 813, 801), (801, 813, 814, 802), (802, 814, 815, 803), (803, 815, 816, 804), (804, 816, 817, 805), (805, 817, 818, 806), (806, 818, 819, 807), (807, 819, 820, 808), (808, 820, 821, 809), (809, 821, 822, 810), (810, 822, 823, 811), (87, 88, 824, 812), (812, 824, 825, 813), (813, 825, 826, 814), (814, 826, 827, 815), (815, 827, 828, 816), (816, 828, 829, 817), (817, 829, 830, 818), (818, 830, 831, 819), (819, 831, 832, 820), (820, 832, 833, 821), (821, 833, 834, 822), (822, 834, 835, 823), (88, 89, 836, 824), (824, 836, 837, 825), (825, 837, 838, 826), (826, 838, 839, 827), (827, 839, 840, 828), (828, 840, 841, 829), (829, 841, 842, 830), (830, 842, 843, 831), (831, 843, 844, 832), (832, 844, 845, 833), (833, 845, 846, 834), (834, 846, 847, 835), (89, 90, 848, 836), (836, 848, 849, 837), (837, 849, 850, 838), (838, 850, 851, 839), (839, 851, 852, 840), (840, 852, 853, 841), (841, 853, 854, 842), (842, 854, 855, 843), (843, 855, 856, 844), (844, 856, 857, 845), (845, 857, 858, 846), (846, 858, 859, 847), (90, 91, 860, 848), (848, 860, 861, 849), (849, 861, 862, 850), (850, 862, 863, 851), (851, 863, 864, 852), (852, 864, 865, 853), (853, 865, 866, 854), (854, 866, 867, 855), (855, 867, 868, 856), (856, 868, 869, 857), (857, 869, 870, 858), (858, 870, 871, 859), (91, 6, 140, 860), (860, 140, 141, 861), (861, 141, 142, 862), (862, 142, 143, 863), (863, 143, 144, 864), (864, 144, 145, 865), (865, 145, 146, 866), (866, 146, 147, 867), (867, 147, 148, 868), (868, 148, 149, 869), (869, 149, 150, 870), (870, 150, 151, 871), (127, 883, 103, 7), (883, 895, 102, 103), (895, 907, 101, 102), (907, 919, 100, 101), (919, 931, 99, 100), (931, 943, 98, 99), (943, 955, 97, 98), (955, 967, 96, 97), (967, 979, 95, 96), (979, 991, 94, 95), (991, 1003, 93, 94), (1003, 1015, 92, 93), (4, 43, 872, 116), (116, 872, 873, 117), (117, 873, 874, 118), (118, 874, 875, 119), (119, 875, 876, 120), (120, 876, 877, 121), (121, 877, 878, 122), (122, 878, 879, 123), (123, 879, 880, 124), (124, 880, 881, 125), (125, 881, 882, 126), (126, 882, 883, 127), (43, 42, 884, 872), (872, 884, 885, 873), (873, 885, 886, 874), (874, 886, 887, 875), (875, 887, 888, 876), (876, 888, 889, 877), (877, 889, 890, 878), (878, 890, 891, 879), (879, 891, 892, 880), (880, 892, 893, 881), (881, 893, 894, 882), (882, 894, 895, 883), (42, 41, 896, 884), (884, 896, 897, 885), (885, 897, 898, 886), (886, 898, 899, 887), (887, 899, 900, 888), (888, 900, 901, 889), (889, 901, 902, 890), (890, 902, 903, 891), (891, 903, 904, 892), (892, 904, 905, 893), (893, 905, 906, 894), (894, 906, 907, 895), (41, 40, 908, 896), (896, 908, 909, 897), (897, 909, 910, 898), (898, 910, 911, 899), (899, 911, 912, 900), (900, 912, 913, 901), (901, 913, 914, 902), (902, 914, 915, 903), (903, 915, 916, 904), (904, 916, 917, 905), (905, 917, 918, 906), (906, 918, 919, 907), (40, 39, 920, 908), (908, 920, 921, 909), (909, 921, 922, 910), (910, 922, 923, 911), (911, 923, 924, 912), (912, 924, 925, 913), (913, 925, 926, 914), (914, 926, 927, 915), (915, 927, 928, 916), (916, 928, 929, 917), (917, 929, 930, 918), (918, 930, 931, 919), (39, 38, 932, 920), (920, 932, 933, 921), (921, 933, 934, 922), (922, 934, 935, 923), (923, 935, 936, 924), (924, 936, 937, 925), (925, 937, 938, 926), (926, 938, 939, 927), (927, 939, 940, 928), (928, 940, 941, 929), (929, 941, 942, 930), (930, 942, 943, 931), (38, 37, 944, 932), (932, 944, 945, 933), (933, 945, 946, 934), (934, 946, 947, 935), (935, 947, 948, 936), (936, 948, 949, 937), (937, 949, 950, 938), (938, 950, 951, 939), (939, 951, 952, 940), (940, 952, 953, 941), (941, 953, 954, 942), (942, 954, 955, 943), (37, 36, 956, 944), (944, 956, 957, 945), (945, 957, 958, 946), (946, 958, 959, 947), (947, 959, 960, 948), (948, 960, 961, 949), (949, 961, 962, 950), (950, 962, 963, 951), (951, 963, 964, 952), (952, 964, 965, 953), (953, 965, 966, 954), (954, 966, 967, 955), (36, 35, 968, 956), (956, 968, 969, 957), (957, 969, 970, 958), (958, 970, 971, 959), (959, 971, 972, 960), (960, 972, 973, 961), (961, 973, 974, 962), (962, 974, 975, 963), (963, 975, 976, 964), (964, 976, 977, 965), (965, 977, 978, 966), (966, 978, 979, 967), (35, 34, 980, 968), (968, 980, 981, 969), (969, 981, 982, 970), (970, 982, 983, 971), (971, 983, 984, 972), (972, 984, 985, 973), (973, 985, 986, 974), (974, 986, 987, 975), (975, 987, 988, 976), (976, 988, 989, 977), (977, 989, 990, 978), (978, 990, 991, 979), (34, 33, 992, 980), (980, 992, 993, 981), (981, 993, 994, 982), (982, 994, 995, 983), (983, 995, 996, 984), (984, 996, 997, 985), (985, 997, 998, 986), (986, 998, 999, 987), (987, 999, 1000, 988), (988, 1000, 1001, 989), (989, 1001, 1002, 990), (990, 1002, 1003, 991), (33, 32, 1004, 992), (992, 1004, 1005, 993), (993, 1005, 1006, 994), (994, 1006, 1007, 995), (995, 1007, 1008, 996), (996, 1008, 1009, 997), (997, 1009, 1010, 998), (998, 1010, 1011, 999), (999, 1011, 1012, 1000), (1000, 1012, 1013, 1001), (1001, 1013, 1014, 1002), (1002, 1014, 1015, 1003), (32, 0, 20, 1004), (1004, 20, 21, 1005), (1005, 21, 22, 1006), (1006, 22, 23, 1007), (1007, 23, 24, 1008), (1008, 24, 25, 1009), (1009, 25, 26, 1010), (1010, 26, 27, 1011), (1011, 27, 28, 1012), (1012, 28, 29, 1013), (1013, 29, 30, 1014), (1014, 30, 31, 1015), (1048, 1047, 1105, 1106), (1102, 1101, 1043, 1044), (1099, 1098, 1040, 1041), (1089, 1081, 1139, 1147), (1144, 1136, 1078, 1086), (1069, 1061, 1119, 1127), (1124, 1116, 1058, 1066), (1057, 1049, 1107, 1115), (1112, 1104, 1046, 1054), (1021, 1020, 533, 532), (1098, 445, 1034, 1040), (1018, 1017, 568, 563), (445, 459, 1028, 1034), (459, 527, 1022, 1028), (527, 569, 1016, 1022), (1149, 1148, 1090, 1091), (1145, 1144, 1086, 1087), (1075, 1074, 1132, 1133), (1071, 1070, 1128, 1129), (1125, 1124, 1066, 1067), (1121, 1120, 1062, 1063), (1051, 1050, 1108, 1109), (1047, 1046, 1104, 1105), (1101, 1100, 1042, 1043), (1085, 1077, 1135, 1143), (1140, 1132, 1074, 1082), (1065, 1057, 1115, 1123), (1120, 1112, 1054, 1062), (1045, 1039, 1097, 1103), (1020, 1019, 562, 533), (1039, 1033, 446, 1097), (1017, 1016, 569, 568), (1033, 1027, 468, 446), (1027, 1021, 532, 468), (1151, 1150, 1092, 1093), (1147, 1146, 1088, 1089), (1077, 1076, 1134, 1135), (1073, 1072, 1130, 1131), (1127, 1126, 1068, 1069), (1123, 1122, 1064, 1065), (1053, 1052, 1110, 1111), (1049, 1048, 1106, 1107), (1103, 1102, 1044, 1045), (1100, 1099, 1041, 1042), (1093, 1092, 581, 582), (13, 12, 1017, 1018), (16, 15, 1020, 1021), (1041, 1040, 479, 480), (1044, 1043, 482, 483), (528, 516, 1049, 1057), (1058, 1050, 519, 531), (516, 515, 1048, 1049), (534, 522, 1053, 1061), (1062, 1054, 525, 537), (522, 521, 1052, 1053), (540, 528, 1057, 1065), (1066, 1058, 531, 543), (546, 534, 1061, 1069), (1096, 1095, 1166, 471), (1165, 1177, 526, 1094), (1055, 1031, 527, 459), (446, 468, 1038, 1080), (533, 562, 1026, 1029), (1161, 1160, 1102, 1103), (1031, 1023, 569, 527), (568, 569, 1023, 1024), (468, 532, 1030, 1038), (562, 563, 1025, 1026), (1160, 1159, 1101, 1102), (563, 568, 1024, 1025), (1159, 1158, 1100, 1101), (1158, 1157, 1099, 1100), (1156, 1083, 445, 1098), (1103, 1097, 1155, 1161), (1083, 1055, 459, 445), (1157, 1156, 1098, 1099), (532, 533, 1029, 1030), (1097, 446, 1080, 1155), (1104, 1112, 1113, 1105), (1105, 1113, 1114, 1106), (1106, 1114, 1115, 1107), (1108, 1116, 1117, 1109), (1109, 1117, 1118, 1110), (1110, 1118, 1119, 1111), (1112, 1120, 1121, 1113), (1113, 1121, 1122, 1114), (1114, 1122, 1123, 1115), (1116, 1124, 1125, 1117), (1117, 1125, 1126, 1118), (1118, 1126, 1127, 1119), (1128, 1136, 1137, 1129), (1129, 1137, 1138, 1130), (1130, 1138, 1139, 1131), (1132, 1140, 1141, 1133), (1133, 1141, 1142, 1134), (1134, 1142, 1143, 1135), (1136, 1144, 1145, 1137), (1137, 1145, 1146, 1138), (1138, 1146, 1147, 1139), (1140, 1148, 1149, 1141), (1141, 1149, 1150, 1142), (1142, 1150, 1151, 1143), (1052, 1051, 1109, 1110), (1122, 1121, 1063, 1064), (1126, 1125, 1067, 1068), (1072, 1071, 1129, 1130), (1076, 1075, 1133, 1134), (1146, 1145, 1087, 1088), (1150, 1149, 1091, 1092), (1019, 1018, 563, 562), (1116, 1108, 1050, 1058), (1061, 1053, 1111, 1119), (1136, 1128, 1070, 1078), (1081, 1073, 1131, 1139), (1148, 1140, 1082, 1090), (1093, 1085, 1143, 1151), (1023, 1031, 1032, 1024), (1024, 1032, 1035, 1025), (1025, 1035, 1036, 1026), (1026, 1036, 1037, 1029), (1029, 1037, 1038, 1030), (1031, 1055, 1056, 1032), (1032, 1056, 1059, 1035), (1035, 1059, 1060, 1036), (1036, 1060, 1079, 1037), (1037, 1079, 1080, 1038), (1055, 1083, 1084, 1056), (1056, 1084, 1152, 1059), (1059, 1152, 1153, 1060), (1060, 1153, 1154, 1079), (1079, 1154, 1155, 1080), (1083, 1156, 1157, 1084), (1084, 1157, 1158, 1152), (1152, 1158, 1159, 1153), (1153, 1159, 1160, 1154), (1154, 1160, 1161, 1155), (471, 1166, 1167, 470), (470, 1167, 1168, 469), (469, 1168, 1169, 458), (458, 1169, 1170, 457), (457, 1170, 1171, 456), (456, 1171, 1172, 447), (447, 1172, 1173, 444), (444, 1173, 1174, 1162), (1162, 1174, 1175, 1163), (1163, 1175, 1176, 1164), (1164, 1176, 1177, 1165), (498, 497, 1163, 1164), (495, 494, 447, 444), (492, 491, 458, 457), (61, 60, 1094, 526), (489, 488, 471, 470), (1177, 1176, 510, 511), (1174, 1173, 507, 508), (1171, 1170, 504, 505), (1168, 1167, 501, 502), (511, 61, 526, 1177), (1095, 1096, 36, 37), (497, 496, 1162, 1163), (494, 493, 456, 447), (491, 490, 469, 458), (488, 36, 1096, 471)])
me_cube.materials.append(mat_material)
me_cube.use_remesh_preserve_volume = False
me_cube.use_remesh_preserve_attributes = False
me_cube.use_mirror_vertex_groups = False
me_cube.update()

# ---- objects
ob_cube = bpy.data.objects.new('Cube', me_cube)
ob_lamp = bpy.data.objects.new('Lamp', light_lamp)
ob_camera = bpy.data.objects.new('Camera', cam_camera)

# ---- transforms, parenting, visibility, modifiers, constraints
ob_cube.location = (0.0, 0.0, 1.5)
ob_cube.scale = (1.0, 1.0, 1.5)
ob_cube.lock_rotations_4d = False
ob_cube.empty_display_type = 'ARROWS'
ob_cube.lineart.crease_threshold = 0.0
ob_lamp.location = (4.076, 1.005, 5.904)
ob_lamp.rotation_euler = (0.6503, 0.05522, 1.866)
ob_lamp.lock_rotations_4d = False
ob_lamp.empty_display_type = 'ARROWS'
ob_lamp.color = (0.0, 0.0, 0.0, 0.0)
ob_lamp.lineart.crease_threshold = 0.0
ob_camera.location = (7.481, -6.508, 5.344)
ob_camera.rotation_euler = (1.109, 0.01082, 0.8149)
ob_camera.lock_rotations_4d = False
ob_camera.empty_display_type = 'ARROWS'
ob_camera.color = (0.0, 0.0, 0.0, 0.0)
ob_camera.display_type = 'WIRE'
ob_camera.lineart.crease_threshold = 0.0

# ---- collection membership
col_collection_1.objects.link(ob_cube)
col_collection_1.objects.link(ob_lamp)
col_collection_1.objects.link(ob_camera)

# ---- scene / render settings (as saved in the file)
scene.camera = ob_camera
scene.frame_start = 1; scene.frame_end = 250; scene.frame_set(1)
scene.render.engine = 'BLENDER_EEVEE_NEXT'
scene.render.image_settings.color_mode = 'RGB'
scene.render.image_settings.compression = 90
scene.render.resolution_percentage = 50
scene.render.dither_intensity = 0.0
scene.render.bake_margin = 2
scene.render.bake_bias = 0.0
scene.cycles.use_denoising = False
scene.cycles.samples = 10
scene.cycles.sampling_pattern = 'TABULATED_SOBOL'
scene.cycles.light_sampling_threshold = 0.0
scene.cycles.use_adaptive_sampling = False
scene.cycles.use_light_tree = False
scene.cycles.blur_glossy = 0.0
scene.cycles.volume_bounces = 1
scene.cycles.pixel_filter_type = 'GAUSSIAN'
scene.cycles.sample_clamp_indirect = 0.0
scene.view_settings.view_transform = 'Standard'
bpy.context.view_layer.update()
